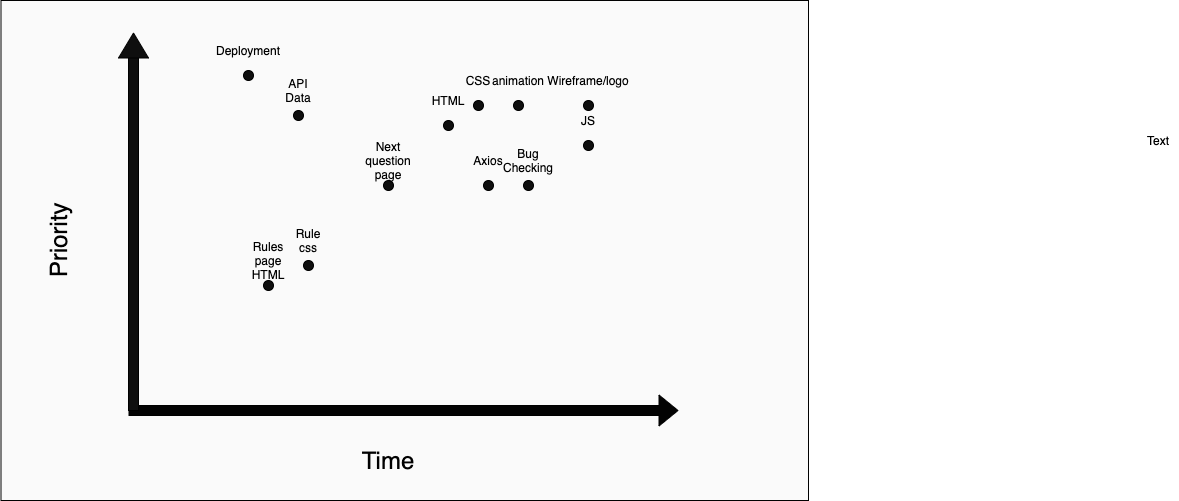

The diagram above was exported from draw.io. Its source (the exported page's mxGraphModel, read from the mxfile embedded in the PNG):
<mxGraphModel dx="1876" dy="627" grid="1" gridSize="10" guides="1" tooltips="1" connect="1" arrows="1" fold="1" page="1" pageScale="1" pageWidth="850" pageHeight="1100" math="0" shadow="0">
  <root>
    <mxCell id="0" />
    <mxCell id="1" parent="0" />
    <mxCell id="4ABadbnPFiN4-NaYC06G-48" value="" style="rounded=0;whiteSpace=wrap;html=1;fillColor=#FAFAFA;" vertex="1" parent="1">
      <mxGeometry x="-737.5" y="30" width="807.5" height="500" as="geometry" />
    </mxCell>
    <mxCell id="XIJK-Pf8L7bqRk_lOpmO-4" value="" style="shape=flexArrow;endArrow=classic;html=1;fillColor=#030303;" parent="1" edge="1">
      <mxGeometry width="50" height="50" relative="1" as="geometry">
        <mxPoint x="-610" y="440" as="sourcePoint" />
        <mxPoint x="-60" y="440" as="targetPoint" />
      </mxGeometry>
    </mxCell>
    <mxCell id="XIJK-Pf8L7bqRk_lOpmO-5" value="Text" style="text;html=1;strokeColor=none;fillColor=none;align=center;verticalAlign=middle;whiteSpace=wrap;rounded=0;" parent="1" vertex="1">
      <mxGeometry x="400" y="160" width="40" height="20" as="geometry" />
    </mxCell>
    <mxCell id="4ABadbnPFiN4-NaYC06G-1" value="&lt;font style=&quot;font-size: 24px&quot;&gt;Priority&lt;/font&gt;" style="text;html=1;strokeColor=none;fillColor=none;align=center;verticalAlign=middle;whiteSpace=wrap;rounded=0;rotation=270;" vertex="1" parent="1">
      <mxGeometry x="-700" y="260" width="40" height="20" as="geometry" />
    </mxCell>
    <mxCell id="4ABadbnPFiN4-NaYC06G-2" value="&lt;font style=&quot;font-size: 24px&quot;&gt;Time&lt;/font&gt;" style="text;html=1;strokeColor=none;fillColor=none;align=center;verticalAlign=middle;whiteSpace=wrap;rounded=0;" vertex="1" parent="1">
      <mxGeometry x="-370" y="480" width="40" height="20" as="geometry" />
    </mxCell>
    <mxCell id="4ABadbnPFiN4-NaYC06G-5" value="" style="group" vertex="1" connectable="0" parent="1">
      <mxGeometry x="-310" y="120" width="65" height="40" as="geometry" />
    </mxCell>
    <mxCell id="4ABadbnPFiN4-NaYC06G-3" value="" style="ellipse;whiteSpace=wrap;html=1;aspect=fixed;fillColor=#0F0F0F;" vertex="1" parent="4ABadbnPFiN4-NaYC06G-5">
      <mxGeometry x="15" y="30" width="10" height="10" as="geometry" />
    </mxCell>
    <mxCell id="4ABadbnPFiN4-NaYC06G-4" value="HTML" style="text;html=1;strokeColor=none;fillColor=none;align=center;verticalAlign=middle;whiteSpace=wrap;rounded=0;" vertex="1" parent="4ABadbnPFiN4-NaYC06G-5">
      <mxGeometry width="40" height="20" as="geometry" />
    </mxCell>
    <mxCell id="4ABadbnPFiN4-NaYC06G-6" value="" style="group" vertex="1" connectable="0" parent="1">
      <mxGeometry x="-270" y="180" width="40" height="40" as="geometry" />
    </mxCell>
    <mxCell id="4ABadbnPFiN4-NaYC06G-7" value="" style="ellipse;whiteSpace=wrap;html=1;aspect=fixed;fillColor=#0F0F0F;" vertex="1" parent="4ABadbnPFiN4-NaYC06G-6">
      <mxGeometry x="15" y="30" width="10" height="10" as="geometry" />
    </mxCell>
    <mxCell id="4ABadbnPFiN4-NaYC06G-8" value="Axios" style="text;html=1;strokeColor=none;fillColor=none;align=center;verticalAlign=middle;whiteSpace=wrap;rounded=0;" vertex="1" parent="4ABadbnPFiN4-NaYC06G-6">
      <mxGeometry width="40" height="20" as="geometry" />
    </mxCell>
    <mxCell id="4ABadbnPFiN4-NaYC06G-9" value="" style="group" vertex="1" connectable="0" parent="1">
      <mxGeometry x="-460" y="110" width="55" height="40" as="geometry" />
    </mxCell>
    <mxCell id="4ABadbnPFiN4-NaYC06G-10" value="" style="ellipse;whiteSpace=wrap;html=1;aspect=fixed;fillColor=#0F0F0F;" vertex="1" parent="4ABadbnPFiN4-NaYC06G-9">
      <mxGeometry x="15" y="30" width="10" height="10" as="geometry" />
    </mxCell>
    <mxCell id="4ABadbnPFiN4-NaYC06G-11" value="API Data" style="text;html=1;strokeColor=none;fillColor=none;align=center;verticalAlign=middle;whiteSpace=wrap;rounded=0;" vertex="1" parent="4ABadbnPFiN4-NaYC06G-9">
      <mxGeometry width="40" height="20" as="geometry" />
    </mxCell>
    <mxCell id="4ABadbnPFiN4-NaYC06G-18" value="" style="group" vertex="1" connectable="0" parent="1">
      <mxGeometry x="-230" y="180" width="40" height="40" as="geometry" />
    </mxCell>
    <mxCell id="4ABadbnPFiN4-NaYC06G-19" value="" style="ellipse;whiteSpace=wrap;html=1;aspect=fixed;fillColor=#0F0F0F;" vertex="1" parent="4ABadbnPFiN4-NaYC06G-18">
      <mxGeometry x="15" y="30" width="10" height="10" as="geometry" />
    </mxCell>
    <mxCell id="4ABadbnPFiN4-NaYC06G-20" value="Bug Checking" style="text;html=1;strokeColor=none;fillColor=none;align=center;verticalAlign=middle;whiteSpace=wrap;rounded=0;" vertex="1" parent="4ABadbnPFiN4-NaYC06G-18">
      <mxGeometry width="40" height="20" as="geometry" />
    </mxCell>
    <mxCell id="4ABadbnPFiN4-NaYC06G-22" value="" style="rounded=0;whiteSpace=wrap;html=1;fillColor=#0F0F0F;" vertex="1" parent="1">
      <mxGeometry x="-610" y="80" width="10" height="360" as="geometry" />
    </mxCell>
    <mxCell id="4ABadbnPFiN4-NaYC06G-23" value="" style="triangle;whiteSpace=wrap;html=1;fillColor=#0F0F0F;rotation=-90;" vertex="1" parent="1">
      <mxGeometry x="-617.5" y="60" width="25" height="30" as="geometry" />
    </mxCell>
    <mxCell id="4ABadbnPFiN4-NaYC06G-24" value="" style="group" vertex="1" connectable="0" parent="1">
      <mxGeometry x="-370" y="180" width="40" height="40" as="geometry" />
    </mxCell>
    <mxCell id="4ABadbnPFiN4-NaYC06G-25" value="" style="ellipse;whiteSpace=wrap;html=1;aspect=fixed;fillColor=#0F0F0F;" vertex="1" parent="4ABadbnPFiN4-NaYC06G-24">
      <mxGeometry x="15" y="30" width="10" height="10" as="geometry" />
    </mxCell>
    <mxCell id="4ABadbnPFiN4-NaYC06G-26" value="Next question page" style="text;html=1;strokeColor=none;fillColor=none;align=center;verticalAlign=middle;whiteSpace=wrap;rounded=0;" vertex="1" parent="4ABadbnPFiN4-NaYC06G-24">
      <mxGeometry width="40" height="20" as="geometry" />
    </mxCell>
    <mxCell id="4ABadbnPFiN4-NaYC06G-13" value="" style="ellipse;whiteSpace=wrap;html=1;aspect=fixed;fillColor=#0F0F0F;" vertex="1" parent="1">
      <mxGeometry x="-155" y="170" width="10" height="10" as="geometry" />
    </mxCell>
    <mxCell id="4ABadbnPFiN4-NaYC06G-14" value="JS" style="text;html=1;strokeColor=none;fillColor=none;align=center;verticalAlign=middle;whiteSpace=wrap;rounded=0;" vertex="1" parent="1">
      <mxGeometry x="-170" y="140" width="40" height="20" as="geometry" />
    </mxCell>
    <mxCell id="4ABadbnPFiN4-NaYC06G-30" value="" style="group" vertex="1" connectable="0" parent="1">
      <mxGeometry x="-240" y="100" width="40" height="40" as="geometry" />
    </mxCell>
    <mxCell id="4ABadbnPFiN4-NaYC06G-31" value="" style="ellipse;whiteSpace=wrap;html=1;aspect=fixed;fillColor=#0F0F0F;" vertex="1" parent="4ABadbnPFiN4-NaYC06G-30">
      <mxGeometry x="15" y="30" width="10" height="10" as="geometry" />
    </mxCell>
    <mxCell id="4ABadbnPFiN4-NaYC06G-32" value="animation" style="text;html=1;strokeColor=none;fillColor=none;align=center;verticalAlign=middle;whiteSpace=wrap;rounded=0;" vertex="1" parent="4ABadbnPFiN4-NaYC06G-30">
      <mxGeometry width="40" height="20" as="geometry" />
    </mxCell>
    <mxCell id="4ABadbnPFiN4-NaYC06G-16" value="" style="ellipse;whiteSpace=wrap;html=1;aspect=fixed;fillColor=#0F0F0F;" vertex="1" parent="1">
      <mxGeometry x="-265" y="130" width="10" height="10" as="geometry" />
    </mxCell>
    <mxCell id="4ABadbnPFiN4-NaYC06G-17" value="CSS" style="text;html=1;strokeColor=none;fillColor=none;align=center;verticalAlign=middle;whiteSpace=wrap;rounded=0;" vertex="1" parent="1">
      <mxGeometry x="-280" y="100" width="40" height="20" as="geometry" />
    </mxCell>
    <mxCell id="4ABadbnPFiN4-NaYC06G-33" value="" style="group" vertex="1" connectable="0" parent="1">
      <mxGeometry x="-510" y="70" width="40" height="40" as="geometry" />
    </mxCell>
    <mxCell id="4ABadbnPFiN4-NaYC06G-34" value="" style="ellipse;whiteSpace=wrap;html=1;aspect=fixed;fillColor=#0F0F0F;" vertex="1" parent="4ABadbnPFiN4-NaYC06G-33">
      <mxGeometry x="15" y="30" width="10" height="10" as="geometry" />
    </mxCell>
    <mxCell id="4ABadbnPFiN4-NaYC06G-35" value="Deployment" style="text;html=1;strokeColor=none;fillColor=none;align=center;verticalAlign=middle;whiteSpace=wrap;rounded=0;" vertex="1" parent="4ABadbnPFiN4-NaYC06G-33">
      <mxGeometry width="40" height="20" as="geometry" />
    </mxCell>
    <mxCell id="4ABadbnPFiN4-NaYC06G-39" value="" style="group" vertex="1" connectable="0" parent="1">
      <mxGeometry x="-450" y="260" width="40" height="40" as="geometry" />
    </mxCell>
    <mxCell id="4ABadbnPFiN4-NaYC06G-40" value="" style="ellipse;whiteSpace=wrap;html=1;aspect=fixed;fillColor=#0F0F0F;" vertex="1" parent="4ABadbnPFiN4-NaYC06G-39">
      <mxGeometry x="15" y="30" width="10" height="10" as="geometry" />
    </mxCell>
    <mxCell id="4ABadbnPFiN4-NaYC06G-41" value="Rule css" style="text;html=1;strokeColor=none;fillColor=none;align=center;verticalAlign=middle;whiteSpace=wrap;rounded=0;" vertex="1" parent="4ABadbnPFiN4-NaYC06G-39">
      <mxGeometry width="40" height="20" as="geometry" />
    </mxCell>
    <mxCell id="4ABadbnPFiN4-NaYC06G-42" value="" style="group" vertex="1" connectable="0" parent="1">
      <mxGeometry x="-490" y="280" width="40" height="40" as="geometry" />
    </mxCell>
    <mxCell id="4ABadbnPFiN4-NaYC06G-43" value="" style="ellipse;whiteSpace=wrap;html=1;aspect=fixed;fillColor=#0F0F0F;" vertex="1" parent="4ABadbnPFiN4-NaYC06G-42">
      <mxGeometry x="15" y="30" width="10" height="10" as="geometry" />
    </mxCell>
    <mxCell id="4ABadbnPFiN4-NaYC06G-44" value="Rules page HTML" style="text;html=1;strokeColor=none;fillColor=none;align=center;verticalAlign=middle;whiteSpace=wrap;rounded=0;" vertex="1" parent="4ABadbnPFiN4-NaYC06G-42">
      <mxGeometry width="40" height="20" as="geometry" />
    </mxCell>
    <mxCell id="4ABadbnPFiN4-NaYC06G-45" value="" style="group" vertex="1" connectable="0" parent="1">
      <mxGeometry x="-170" y="100" width="40" height="40" as="geometry" />
    </mxCell>
    <mxCell id="4ABadbnPFiN4-NaYC06G-46" value="" style="ellipse;whiteSpace=wrap;html=1;aspect=fixed;fillColor=#0F0F0F;" vertex="1" parent="4ABadbnPFiN4-NaYC06G-45">
      <mxGeometry x="15" y="30" width="10" height="10" as="geometry" />
    </mxCell>
    <mxCell id="4ABadbnPFiN4-NaYC06G-47" value="Wireframe/logo" style="text;html=1;strokeColor=none;fillColor=none;align=center;verticalAlign=middle;whiteSpace=wrap;rounded=0;" vertex="1" parent="4ABadbnPFiN4-NaYC06G-45">
      <mxGeometry width="40" height="20" as="geometry" />
    </mxCell>
  </root>
</mxGraphModel>